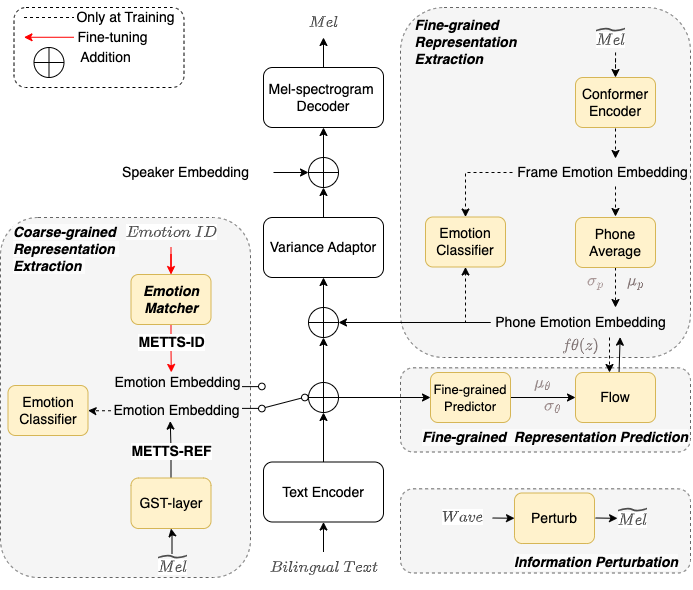

The diagram above was exported from draw.io. Its source (the exported page's mxGraphModel, read from the mxfile embedded in the PNG):
<mxGraphModel dx="1193" dy="699" grid="1" gridSize="10" guides="1" tooltips="1" connect="1" arrows="1" fold="1" page="1" pageScale="1" pageWidth="827" pageHeight="1169" math="1" shadow="0">
  <root>
    <mxCell id="0" />
    <mxCell id="1" parent="0" />
    <mxCell id="2" value="" style="rounded=1;whiteSpace=wrap;html=1;fillColor=#f5f5f5;dashed=1;strokeColor=#666666;fontColor=#333333;fontSize=14;" vertex="1" parent="1">
      <mxGeometry x="679" y="971.33" width="290" height="84.17" as="geometry" />
    </mxCell>
    <mxCell id="3" value="&lt;span style=&quot;color: rgb(77, 77, 77); font-family: -apple-system, &amp;quot;SF UI Text&amp;quot;, Arial, &amp;quot;PingFang SC&amp;quot;, &amp;quot;Hiragino Sans GB&amp;quot;, &amp;quot;Microsoft YaHei&amp;quot;, &amp;quot;WenQuanYi Micro Hei&amp;quot;, sans-serif; font-size: 14px; font-variant-ligatures: no-common-ligatures; text-align: start; background-color: rgb(255, 255, 255);&quot;&gt;$$\widetilde{Mel}$$&lt;/span&gt;" style="text;html=1;align=center;verticalAlign=middle;resizable=0;points=[];autosize=1;strokeColor=none;fillColor=none;spacingBottom=-4;spacingTop=-4;fontSize=14;spacingRight=-18;spacingLeft=-9;" vertex="1" parent="1">
      <mxGeometry x="851" y="989.75" width="110" height="20" as="geometry" />
    </mxCell>
    <mxCell id="4" value="&lt;span style=&quot;color: rgb(77, 77, 77); font-family: -apple-system, &amp;quot;SF UI Text&amp;quot;, Arial, &amp;quot;PingFang SC&amp;quot;, &amp;quot;Hiragino Sans GB&amp;quot;, &amp;quot;Microsoft YaHei&amp;quot;, &amp;quot;WenQuanYi Micro Hei&amp;quot;, sans-serif; font-size: 14px; font-variant-ligatures: no-common-ligatures; text-align: start; background-color: rgb(255, 255, 255);&quot;&gt;$$Wave$$&lt;/span&gt;" style="text;html=1;align=center;verticalAlign=middle;resizable=0;points=[];autosize=1;strokeColor=none;fillColor=none;fontSize=14;" vertex="1" parent="1">
      <mxGeometry x="696" y="984.75" width="90" height="30" as="geometry" />
    </mxCell>
    <mxCell id="5" value="" style="rounded=1;whiteSpace=wrap;html=1;fillColor=#f5f5f5;dashed=1;strokeColor=#666666;fontColor=#333333;fontSize=14;" vertex="1" parent="1">
      <mxGeometry x="679" y="850.3299999999999" width="290" height="84.17" as="geometry" />
    </mxCell>
    <mxCell id="6" value="" style="rounded=1;whiteSpace=wrap;html=1;fillColor=#f5f5f5;dashed=1;strokeColor=#666666;fontColor=#333333;fontSize=14;" vertex="1" parent="1">
      <mxGeometry x="279" y="700" width="250" height="360" as="geometry" />
    </mxCell>
    <mxCell id="7" value="" style="rounded=1;whiteSpace=wrap;html=1;fillColor=none;dashed=1;fontSize=14;" vertex="1" parent="1">
      <mxGeometry x="292.5" y="490" width="170" height="80" as="geometry" />
    </mxCell>
    <mxCell id="8" value="" style="rounded=1;whiteSpace=wrap;html=1;fillColor=#f5f5f5;dashed=1;strokeColor=#666666;fontColor=#333333;fontSize=14;" vertex="1" parent="1">
      <mxGeometry x="679" y="490" width="290" height="350" as="geometry" />
    </mxCell>
    <mxCell id="9" value="" style="edgeStyle=orthogonalEdgeStyle;rounded=0;orthogonalLoop=1;jettySize=auto;html=1;fontSize=14;" edge="1" source="10" target="12" parent="1">
      <mxGeometry relative="1" as="geometry" />
    </mxCell>
    <mxCell id="10" value="&lt;span style=&quot;color: rgb(77, 77, 77); font-family: -apple-system, &amp;quot;SF UI Text&amp;quot;, Arial, &amp;quot;PingFang SC&amp;quot;, &amp;quot;Hiragino Sans GB&amp;quot;, &amp;quot;Microsoft YaHei&amp;quot;, &amp;quot;WenQuanYi Micro Hei&amp;quot;, sans-serif; font-size: 14px; font-variant-ligatures: no-common-ligatures; text-align: start; background-color: rgb(255, 255, 255);&quot;&gt;$$Bilingual~Text$$&lt;/span&gt;" style="text;html=1;align=center;verticalAlign=middle;resizable=0;points=[];autosize=1;strokeColor=none;fillColor=none;fontSize=14;" vertex="1" parent="1">
      <mxGeometry x="532" y="1034.5" width="140" height="30" as="geometry" />
    </mxCell>
    <mxCell id="11" value="" style="edgeStyle=orthogonalEdgeStyle;rounded=0;orthogonalLoop=1;jettySize=auto;html=1;fontSize=14;" edge="1" source="12" target="43" parent="1">
      <mxGeometry relative="1" as="geometry" />
    </mxCell>
    <mxCell id="12" value="Text Encoder" style="rounded=1;whiteSpace=wrap;html=1;fontSize=14;" vertex="1" parent="1">
      <mxGeometry x="542" y="944.5" width="120" height="60" as="geometry" />
    </mxCell>
    <mxCell id="13" value="" style="edgeStyle=orthogonalEdgeStyle;rounded=0;orthogonalLoop=1;jettySize=auto;html=1;fontSize=14;" edge="1" source="14" target="18" parent="1">
      <mxGeometry relative="1" as="geometry" />
    </mxCell>
    <mxCell id="14" value="" style="shape=orEllipse;perimeter=ellipsePerimeter;whiteSpace=wrap;html=1;backgroundOutline=1;fontSize=14;" vertex="1" parent="1">
      <mxGeometry x="587" y="790" width="30" height="30" as="geometry" />
    </mxCell>
    <mxCell id="15" value="" style="edgeStyle=orthogonalEdgeStyle;rounded=0;orthogonalLoop=1;jettySize=auto;html=1;fontSize=14;" edge="1" source="16" target="19" parent="1">
      <mxGeometry relative="1" as="geometry" />
    </mxCell>
    <mxCell id="16" value="Mel-spectrogram&amp;nbsp;&lt;br style=&quot;font-size: 14px;&quot;&gt;Decoder" style="rounded=1;whiteSpace=wrap;html=1;fontSize=14;" vertex="1" parent="1">
      <mxGeometry x="542" y="550" width="120" height="60" as="geometry" />
    </mxCell>
    <mxCell id="17" value="" style="edgeStyle=orthogonalEdgeStyle;rounded=0;orthogonalLoop=1;jettySize=auto;html=1;fontSize=14;" edge="1" source="18" target="38" parent="1">
      <mxGeometry relative="1" as="geometry" />
    </mxCell>
    <mxCell id="18" value="Variance Adaptor" style="rounded=1;whiteSpace=wrap;html=1;fontSize=14;" vertex="1" parent="1">
      <mxGeometry x="542" y="700" width="120" height="60" as="geometry" />
    </mxCell>
    <mxCell id="19" value="&lt;span style=&quot;color: rgb(77, 77, 77); font-family: -apple-system, &amp;quot;SF UI Text&amp;quot;, Arial, &amp;quot;PingFang SC&amp;quot;, &amp;quot;Hiragino Sans GB&amp;quot;, &amp;quot;Microsoft YaHei&amp;quot;, &amp;quot;WenQuanYi Micro Hei&amp;quot;, sans-serif; font-size: 14px; font-variant-ligatures: no-common-ligatures; text-align: start; background-color: rgb(255, 255, 255);&quot;&gt;$$Mel$$&lt;/span&gt;" style="text;html=1;align=center;verticalAlign=middle;resizable=0;points=[];autosize=1;strokeColor=none;fillColor=none;fontSize=14;" vertex="1" parent="1">
      <mxGeometry x="562" y="490" width="80" height="30" as="geometry" />
    </mxCell>
    <mxCell id="20" style="edgeStyle=orthogonalEdgeStyle;rounded=0;orthogonalLoop=1;jettySize=auto;html=1;dashed=1;fontSize=14;" edge="1" target="23" parent="1">
      <mxGeometry relative="1" as="geometry">
        <mxPoint x="894.0476190476193" y="535" as="sourcePoint" />
      </mxGeometry>
    </mxCell>
    <mxCell id="21" value="&lt;span style=&quot;color: rgb(77, 77, 77); font-family: -apple-system, &amp;quot;SF UI Text&amp;quot;, Arial, &amp;quot;PingFang SC&amp;quot;, &amp;quot;Hiragino Sans GB&amp;quot;, &amp;quot;Microsoft YaHei&amp;quot;, &amp;quot;WenQuanYi Micro Hei&amp;quot;, sans-serif; font-size: 14px; font-variant-ligatures: no-common-ligatures; text-align: start; background-color: rgb(255, 255, 255);&quot;&gt;$$\widetilde{Mel}$$&lt;/span&gt;" style="text;html=1;align=center;verticalAlign=middle;resizable=0;points=[];autosize=1;strokeColor=none;fillColor=none;fontSize=14;" vertex="1" parent="1">
      <mxGeometry x="819" y="505" width="140" height="30" as="geometry" />
    </mxCell>
    <mxCell id="22" style="edgeStyle=orthogonalEdgeStyle;rounded=0;orthogonalLoop=1;jettySize=auto;html=1;dashed=1;fontSize=14;" edge="1" parent="1">
      <mxGeometry relative="1" as="geometry">
        <mxPoint x="894" y="611" as="sourcePoint" />
        <mxPoint x="894" y="641" as="targetPoint" />
      </mxGeometry>
    </mxCell>
    <mxCell id="23" value="Conformer Encoder" style="rounded=1;whiteSpace=wrap;html=1;fillColor=#fff2cc;strokeColor=#d6b656;fontSize=14;" vertex="1" parent="1">
      <mxGeometry x="854" y="560" width="80" height="50" as="geometry" />
    </mxCell>
    <mxCell id="24" value="" style="edgeStyle=orthogonalEdgeStyle;rounded=0;orthogonalLoop=1;jettySize=auto;html=1;fontSize=14;" edge="1" source="27" target="14" parent="1">
      <mxGeometry relative="1" as="geometry" />
    </mxCell>
    <mxCell id="25" value="" style="edgeStyle=orthogonalEdgeStyle;rounded=0;orthogonalLoop=1;jettySize=auto;html=1;dashed=1;fontSize=14;" edge="1" parent="1">
      <mxGeometry relative="1" as="geometry">
        <mxPoint x="888" y="820.0000000000002" as="sourcePoint" />
        <mxPoint x="888" y="855.0000000000002" as="targetPoint" />
      </mxGeometry>
    </mxCell>
    <mxCell id="26" style="edgeStyle=orthogonalEdgeStyle;rounded=0;orthogonalLoop=1;jettySize=auto;html=1;entryX=0.5;entryY=1;entryDx=0;entryDy=0;fontSize=14;fontColor=#827373;dashed=1;" edge="1" source="27" target="35" parent="1">
      <mxGeometry relative="1" as="geometry">
        <Array as="points">
          <mxPoint x="744" y="805" />
        </Array>
      </mxGeometry>
    </mxCell>
    <mxCell id="27" value="Phone Emotion Embedding" style="text;html=1;align=center;verticalAlign=middle;resizable=0;points=[];autosize=1;strokeColor=none;fillColor=none;spacingRight=-6;spacingLeft=-6;fontSize=14;" vertex="1" parent="1">
      <mxGeometry x="769" y="790" width="180" height="30" as="geometry" />
    </mxCell>
    <mxCell id="28" value="" style="edgeStyle=orthogonalEdgeStyle;rounded=0;orthogonalLoop=1;jettySize=auto;html=1;dashed=1;fontSize=14;" edge="1" parent="1">
      <mxGeometry relative="1" as="geometry">
        <mxPoint x="894" y="669" as="sourcePoint" />
        <mxPoint x="894" y="699" as="targetPoint" />
      </mxGeometry>
    </mxCell>
    <mxCell id="29" style="edgeStyle=orthogonalEdgeStyle;rounded=0;orthogonalLoop=1;jettySize=auto;html=1;entryX=0.5;entryY=0;entryDx=0;entryDy=0;fontSize=14;fontColor=#827373;dashed=1;" edge="1" source="30" target="35" parent="1">
      <mxGeometry relative="1" as="geometry" />
    </mxCell>
    <mxCell id="30" value="Frame Emotion Embedding" style="text;html=1;align=center;verticalAlign=middle;resizable=0;points=[];autosize=1;strokeColor=none;fillColor=none;spacingRight=-6;spacingLeft=-6;fontSize=14;" vertex="1" parent="1">
      <mxGeometry x="791" y="640" width="180" height="30" as="geometry" />
    </mxCell>
    <mxCell id="31" style="edgeStyle=orthogonalEdgeStyle;rounded=0;orthogonalLoop=1;jettySize=auto;html=1;dashed=1;fontSize=14;" edge="1" source="32" parent="1">
      <mxGeometry relative="1" as="geometry">
        <mxPoint x="894" y="790" as="targetPoint" />
      </mxGeometry>
    </mxCell>
    <mxCell id="32" value="Phone Average" style="rounded=1;whiteSpace=wrap;html=1;fillColor=#fff2cc;strokeColor=#d6b656;fontSize=14;" vertex="1" parent="1">
      <mxGeometry x="854" y="700" width="80" height="50" as="geometry" />
    </mxCell>
    <mxCell id="33" style="edgeStyle=orthogonalEdgeStyle;rounded=0;orthogonalLoop=1;jettySize=auto;html=1;entryX=0.545;entryY=0.99;entryDx=0;entryDy=0;entryPerimeter=0;exitX=0.582;exitY=-0.005;exitDx=0;exitDy=0;exitPerimeter=0;fontSize=14;" edge="1" parent="1">
      <mxGeometry relative="1" as="geometry">
        <mxPoint x="897.5599999999995" y="854.75" as="sourcePoint" />
        <mxPoint x="898.6499999999996" y="819.7" as="targetPoint" />
      </mxGeometry>
    </mxCell>
    <mxCell id="34" value="Flow" style="rounded=1;whiteSpace=wrap;html=1;fillColor=#fff2cc;strokeColor=#d6b656;fontSize=14;" vertex="1" parent="1">
      <mxGeometry x="854" y="855" width="80" height="50" as="geometry" />
    </mxCell>
    <mxCell id="35" value="Emotion &lt;br style=&quot;font-size: 14px;&quot;&gt;Classifier" style="rounded=1;whiteSpace=wrap;html=1;fillColor=#fff2cc;strokeColor=#d6b656;fontSize=14;" vertex="1" parent="1">
      <mxGeometry x="704" y="699.5" width="80" height="50" as="geometry" />
    </mxCell>
    <mxCell id="36" value="&lt;div style=&quot;text-align: left;&quot;&gt;&lt;b style=&quot;background-color: initial;&quot;&gt;&lt;i&gt;Fine-grained&lt;/i&gt;&lt;/b&gt;&lt;/div&gt;&lt;div style=&quot;text-align: left;&quot;&gt;&lt;b&gt;&lt;i&gt;Representation&lt;/i&gt;&lt;/b&gt;&lt;/div&gt;&lt;div style=&quot;text-align: left;&quot;&gt;&lt;b&gt;&lt;i&gt;Extraction&lt;/i&gt;&lt;/b&gt;&lt;/div&gt;" style="text;html=1;align=center;verticalAlign=middle;resizable=0;points=[];autosize=1;strokeColor=none;fillColor=none;fontSize=14;" vertex="1" parent="1">
      <mxGeometry x="679" y="494.5" width="130" height="60" as="geometry" />
    </mxCell>
    <mxCell id="37" value="" style="edgeStyle=orthogonalEdgeStyle;rounded=0;orthogonalLoop=1;jettySize=auto;html=1;fontSize=14;" edge="1" source="38" target="16" parent="1">
      <mxGeometry relative="1" as="geometry" />
    </mxCell>
    <mxCell id="38" value="" style="shape=orEllipse;perimeter=ellipsePerimeter;whiteSpace=wrap;html=1;backgroundOutline=1;fontSize=14;" vertex="1" parent="1">
      <mxGeometry x="587" y="640" width="30" height="30" as="geometry" />
    </mxCell>
    <mxCell id="39" value="" style="edgeStyle=orthogonalEdgeStyle;rounded=0;orthogonalLoop=1;jettySize=auto;html=1;fontSize=14;" edge="1" target="38" parent="1">
      <mxGeometry relative="1" as="geometry">
        <mxPoint x="552" y="655" as="sourcePoint" />
      </mxGeometry>
    </mxCell>
    <mxCell id="40" value="Speaker Embedding" style="text;html=1;align=center;verticalAlign=middle;resizable=0;points=[];autosize=1;strokeColor=none;fillColor=none;fontSize=14;" vertex="1" parent="1">
      <mxGeometry x="389" y="640" width="150" height="30" as="geometry" />
    </mxCell>
    <mxCell id="41" style="edgeStyle=orthogonalEdgeStyle;rounded=0;orthogonalLoop=1;jettySize=auto;html=1;entryX=0.5;entryY=1;entryDx=0;entryDy=0;fontSize=14;" edge="1" source="43" target="14" parent="1">
      <mxGeometry relative="1" as="geometry" />
    </mxCell>
    <mxCell id="42" value="" style="edgeStyle=orthogonalEdgeStyle;rounded=0;orthogonalLoop=1;jettySize=auto;html=1;fontSize=14;" edge="1" source="43" target="77" parent="1">
      <mxGeometry relative="1" as="geometry" />
    </mxCell>
    <mxCell id="43" value="" style="shape=orEllipse;perimeter=ellipsePerimeter;whiteSpace=wrap;html=1;backgroundOutline=1;fontSize=14;" vertex="1" parent="1">
      <mxGeometry x="587" y="865" width="30" height="30" as="geometry" />
    </mxCell>
    <mxCell id="44" style="edgeStyle=orthogonalEdgeStyle;rounded=0;orthogonalLoop=1;jettySize=auto;html=1;entryX=1;entryY=0.5;entryDx=0;entryDy=0;dashed=1;fontSize=14;" edge="1" source="45" target="51" parent="1">
      <mxGeometry relative="1" as="geometry" />
    </mxCell>
    <mxCell id="45" value="Emotion Embedding" style="text;html=1;align=center;verticalAlign=middle;resizable=0;points=[];autosize=1;strokeColor=none;fillColor=none;spacingLeft=-6;spacingRight=-6;spacingBottom=-3;spacingTop=-3;fontSize=14;" vertex="1" parent="1">
      <mxGeometry x="389.5" y="883.1699999999998" width="130" height="20" as="geometry" />
    </mxCell>
    <mxCell id="46" value="" style="edgeStyle=orthogonalEdgeStyle;rounded=0;orthogonalLoop=1;jettySize=auto;html=1;fontSize=14;" edge="1" source="47" target="50" parent="1">
      <mxGeometry relative="1" as="geometry" />
    </mxCell>
    <mxCell id="47" value="&lt;span style=&quot;color: rgb(77, 77, 77); font-family: -apple-system, &amp;quot;SF UI Text&amp;quot;, Arial, &amp;quot;PingFang SC&amp;quot;, &amp;quot;Hiragino Sans GB&amp;quot;, &amp;quot;Microsoft YaHei&amp;quot;, &amp;quot;WenQuanYi Micro Hei&amp;quot;, sans-serif; font-size: 14px; font-variant-ligatures: no-common-ligatures; text-align: start; background-color: rgb(255, 255, 255);&quot;&gt;$$\widetilde{Mel}$$&lt;/span&gt;" style="text;html=1;align=center;verticalAlign=middle;resizable=0;points=[];autosize=1;strokeColor=none;fillColor=none;spacingBottom=-4;spacingTop=-4;fontSize=14;" vertex="1" parent="1">
      <mxGeometry x="380.5" y="1036.5" width="140" height="20" as="geometry" />
    </mxCell>
    <mxCell id="48" style="edgeStyle=orthogonalEdgeStyle;rounded=0;orthogonalLoop=1;jettySize=auto;html=1;entryX=0.456;entryY=1.021;entryDx=0;entryDy=0;entryPerimeter=0;fontSize=14;" edge="1" source="50" target="45" parent="1">
      <mxGeometry relative="1" as="geometry" />
    </mxCell>
    <mxCell id="49" value="&lt;font style=&quot;font-size: 14px;&quot;&gt;&lt;b&gt;METTS-REF&lt;/b&gt;&lt;/font&gt;" style="edgeLabel;html=1;align=center;verticalAlign=middle;resizable=0;points=[];fontColor=#000000;" vertex="1" connectable="0" parent="48">
      <mxGeometry x="-0.0079" y="-1" relative="1" as="geometry">
        <mxPoint y="2" as="offset" />
      </mxGeometry>
    </mxCell>
    <mxCell id="50" value="GST-layer" style="rounded=1;whiteSpace=wrap;html=1;fillColor=#fff2cc;strokeColor=#d6b656;fontSize=14;" vertex="1" parent="1">
      <mxGeometry x="409.5" y="960.5" width="80" height="50.5" as="geometry" />
    </mxCell>
    <mxCell id="51" value="Emotion &lt;br style=&quot;font-size: 14px;&quot;&gt;Classifier" style="rounded=1;whiteSpace=wrap;html=1;fillColor=#fff2cc;strokeColor=#d6b656;fontSize=14;" vertex="1" parent="1">
      <mxGeometry x="286.5" y="868" width="80" height="50" as="geometry" />
    </mxCell>
    <mxCell id="52" value="" style="edgeStyle=orthogonalEdgeStyle;rounded=0;orthogonalLoop=1;jettySize=auto;html=1;fontSize=14;startArrow=none;" edge="1" source="77" target="34" parent="1">
      <mxGeometry relative="1" as="geometry">
        <mxPoint x="714" y="880" as="sourcePoint" />
      </mxGeometry>
    </mxCell>
    <mxCell id="53" style="edgeStyle=orthogonalEdgeStyle;rounded=0;orthogonalLoop=1;jettySize=auto;html=1;entryX=0.456;entryY=-0.022;entryDx=0;entryDy=0;entryPerimeter=0;strokeColor=#FF0000;fontSize=14;" edge="1" source="55" target="63" parent="1">
      <mxGeometry relative="1" as="geometry" />
    </mxCell>
    <mxCell id="54" value="&lt;b&gt;METTS-ID&lt;/b&gt;" style="edgeLabel;html=1;align=center;verticalAlign=middle;resizable=0;points=[];fontSize=14;fontColor=#000000;" vertex="1" connectable="0" parent="53">
      <mxGeometry x="-0.2644" relative="1" as="geometry">
        <mxPoint as="offset" />
      </mxGeometry>
    </mxCell>
    <mxCell id="55" value="&lt;b&gt;&lt;i&gt;Emotion&lt;br style=&quot;font-size: 14px;&quot;&gt;Matcher&lt;/i&gt;&lt;/b&gt;" style="rounded=1;whiteSpace=wrap;html=1;fillColor=#fff2cc;strokeColor=#d6b656;fontSize=14;" vertex="1" parent="1">
      <mxGeometry x="409.5" y="757" width="80" height="50" as="geometry" />
    </mxCell>
    <mxCell id="56" value="" style="edgeStyle=orthogonalEdgeStyle;rounded=0;orthogonalLoop=1;jettySize=auto;html=1;strokeColor=#FF0000;fontSize=14;" edge="1" source="57" target="55" parent="1">
      <mxGeometry relative="1" as="geometry" />
    </mxCell>
    <mxCell id="57" value="&lt;span style=&quot;color: rgb(77, 77, 77); font-family: -apple-system, &amp;quot;SF UI Text&amp;quot;, Arial, &amp;quot;PingFang SC&amp;quot;, &amp;quot;Hiragino Sans GB&amp;quot;, &amp;quot;Microsoft YaHei&amp;quot;, &amp;quot;WenQuanYi Micro Hei&amp;quot;, sans-serif; font-variant-ligatures: no-common-ligatures; text-align: start; background-color: rgb(255, 255, 255);&quot;&gt;$$Emotion~ID$$&lt;/span&gt;" style="text;html=1;align=center;verticalAlign=middle;resizable=0;points=[];autosize=1;strokeColor=none;fillColor=none;fontSize=14;" vertex="1" parent="1">
      <mxGeometry x="384.5" y="700" width="130" height="30" as="geometry" />
    </mxCell>
    <mxCell id="58" value="" style="endArrow=none;html=1;rounded=0;dashed=1;fontSize=14;" edge="1" parent="1">
      <mxGeometry width="50" height="50" relative="1" as="geometry">
        <mxPoint x="302.5" y="500" as="sourcePoint" />
        <mxPoint x="352.5" y="500" as="targetPoint" />
      </mxGeometry>
    </mxCell>
    <mxCell id="59" value="Only at Training" style="text;html=1;align=center;verticalAlign=middle;resizable=0;points=[];autosize=1;strokeColor=none;fillColor=none;spacingTop=-4;spacingBottom=-4;fontSize=14;" vertex="1" parent="1">
      <mxGeometry x="343.5" y="490" width="120" height="20" as="geometry" />
    </mxCell>
    <mxCell id="60" value="" style="shape=orEllipse;perimeter=ellipsePerimeter;whiteSpace=wrap;html=1;backgroundOutline=1;fontSize=14;" vertex="1" parent="1">
      <mxGeometry x="312.5" y="530" width="30" height="30" as="geometry" />
    </mxCell>
    <mxCell id="61" value="Addition" style="text;html=1;align=center;verticalAlign=middle;resizable=0;points=[];autosize=1;strokeColor=none;fillColor=none;spacingTop=-4;spacingBottom=-4;fontSize=14;" vertex="1" parent="1">
      <mxGeometry x="348.5" y="530" width="70" height="20" as="geometry" />
    </mxCell>
    <mxCell id="62" value="" style="shape=mxgraph.electrical.electro-mechanical.twoWaySwitch;aspect=fixed;elSwitchState=2;fillColor=none;direction=west;fontSize=14;" vertex="1" parent="1">
      <mxGeometry x="520.5" y="865.6700000000001" width="82.67" height="28.65" as="geometry" />
    </mxCell>
    <mxCell id="63" value="Emotion Embedding" style="text;html=1;align=center;verticalAlign=middle;resizable=0;points=[];autosize=1;strokeColor=none;fillColor=none;spacingLeft=-6;spacingRight=-6;spacingBottom=-3;spacingTop=-3;fontSize=14;" vertex="1" parent="1">
      <mxGeometry x="390.5" y="855.3299999999999" width="130" height="20" as="geometry" />
    </mxCell>
    <mxCell id="64" style="edgeStyle=orthogonalEdgeStyle;rounded=0;orthogonalLoop=1;jettySize=auto;html=1;strokeColor=#FF0000;fontSize=14;" edge="1" parent="1">
      <mxGeometry relative="1" as="geometry">
        <mxPoint x="352.5" y="519.77" as="sourcePoint" />
        <mxPoint x="302.5" y="519.77" as="targetPoint" />
      </mxGeometry>
    </mxCell>
    <mxCell id="65" value="Fine-tuning" style="text;html=1;align=center;verticalAlign=middle;resizable=0;points=[];autosize=1;strokeColor=none;fillColor=none;spacingTop=-4;spacingBottom=-4;fontSize=14;" vertex="1" parent="1">
      <mxGeometry x="345.5" y="510" width="90" height="20" as="geometry" />
    </mxCell>
    <mxCell id="66" value="&lt;b style=&quot;border-color: var(--border-color); color: rgb(0, 0, 0); font-family: Helvetica; font-size: 14px; font-style: normal; font-variant-ligatures: normal; font-variant-caps: normal; letter-spacing: normal; orphans: 2; text-align: center; text-indent: 0px; text-transform: none; widows: 2; word-spacing: 0px; -webkit-text-stroke-width: 0px; background-color: rgb(251, 251, 251); text-decoration-thickness: initial; text-decoration-style: initial; text-decoration-color: initial;&quot;&gt;&lt;i style=&quot;border-color: var(--border-color);&quot;&gt;Coarse-grained&lt;br&gt;Representation&amp;nbsp;&lt;br&gt;Extraction&amp;nbsp;&lt;br&gt;&lt;/i&gt;&lt;/b&gt;" style="text;whiteSpace=wrap;html=1;" vertex="1" parent="1">
      <mxGeometry x="290" y="700" width="130" height="35" as="geometry" />
    </mxCell>
    <mxCell id="67" value="&lt;div style=&quot;border-color: var(--border-color); color: rgb(0, 0, 0); font-family: Helvetica; font-size: 14px; font-style: normal; font-variant-ligatures: normal; font-variant-caps: normal; font-weight: 400; letter-spacing: normal; orphans: 2; text-indent: 0px; text-transform: none; widows: 2; word-spacing: 0px; -webkit-text-stroke-width: 0px; background-color: rgb(251, 251, 251); text-decoration-thickness: initial; text-decoration-style: initial; text-decoration-color: initial; text-align: left;&quot;&gt;&lt;b style=&quot;border-color: var(--border-color); background-color: initial;&quot;&gt;&lt;i style=&quot;border-color: var(--border-color);&quot;&gt;Fine-grained&amp;nbsp; Representation&lt;/i&gt;&lt;/b&gt;&lt;b style=&quot;background-color: initial; border-color: var(--border-color);&quot;&gt;&lt;i style=&quot;border-color: var(--border-color);&quot;&gt;&amp;nbsp;Prediction&lt;/i&gt;&lt;/b&gt;&lt;/div&gt;" style="text;whiteSpace=wrap;html=1;" vertex="1" parent="1">
      <mxGeometry x="699" y="904.5" width="270" height="30" as="geometry" />
    </mxCell>
    <mxCell id="68" value="Perturb" style="rounded=1;whiteSpace=wrap;html=1;fillColor=#fff2cc;strokeColor=#d6b656;fontSize=14;" vertex="1" parent="1">
      <mxGeometry x="793" y="975.5" width="80" height="50.5" as="geometry" />
    </mxCell>
    <mxCell id="69" value="" style="endArrow=classic;html=1;rounded=0;exitX=0.107;exitY=0.537;exitDx=0;exitDy=0;exitPerimeter=0;" edge="1" parent="1">
      <mxGeometry width="50" height="50" relative="1" as="geometry">
        <mxPoint x="873.98" y="1000.4900000000002" as="sourcePoint" />
        <mxPoint x="896" y="1000.8299999999999" as="targetPoint" />
      </mxGeometry>
    </mxCell>
    <mxCell id="70" value="" style="endArrow=classic;html=1;rounded=0;entryX=0;entryY=0.5;entryDx=0;entryDy=0;" edge="1" target="68" parent="1">
      <mxGeometry width="50" height="50" relative="1" as="geometry">
        <mxPoint x="771.0000000000002" y="1000.5" as="sourcePoint" />
        <mxPoint x="761" y="890.5" as="targetPoint" />
      </mxGeometry>
    </mxCell>
    <mxCell id="71" value="&lt;div style=&quot;border-color: var(--border-color); color: rgb(0, 0, 0); font-family: Helvetica; font-size: 14px; font-variant-ligatures: normal; font-variant-caps: normal; letter-spacing: normal; orphans: 2; text-indent: 0px; text-transform: none; widows: 2; word-spacing: 0px; -webkit-text-stroke-width: 0px; background-color: rgb(251, 251, 251); text-decoration-thickness: initial; text-decoration-style: initial; text-decoration-color: initial; text-align: left;&quot;&gt;&lt;b&gt;&lt;i&gt;Information Perturbation&lt;/i&gt;&lt;/b&gt;&lt;/div&gt;" style="text;whiteSpace=wrap;html=1;" vertex="1" parent="1">
      <mxGeometry x="791" y="1030" width="180" height="30" as="geometry" />
    </mxCell>
    <mxCell id="72" value="&lt;font style=&quot;font-size: 14px;&quot;&gt;$$\mu_\theta$$&lt;/font&gt;" style="text;html=1;align=center;verticalAlign=middle;resizable=0;points=[];autosize=1;strokeColor=none;fillColor=none;fontSize=13;fontColor=#968888;" vertex="1" parent="1">
      <mxGeometry x="761" y="850.3299999999999" width="120" height="30" as="geometry" />
    </mxCell>
    <mxCell id="73" value="&lt;font style=&quot;font-size: 14px;&quot;&gt;$$\sigma_\theta$$&lt;/font&gt;" style="text;html=1;align=center;verticalAlign=middle;resizable=0;points=[];autosize=1;strokeColor=none;fillColor=none;fontSize=13;fontColor=#9a8989;" vertex="1" parent="1">
      <mxGeometry x="761" y="873.1700000000001" width="140" height="30" as="geometry" />
    </mxCell>
    <mxCell id="74" value="&lt;font style=&quot;font-size: 14px;&quot;&gt;$$f\theta(z)$$&lt;/font&gt;" style="text;html=1;align=center;verticalAlign=middle;resizable=0;points=[];autosize=1;strokeColor=none;fillColor=none;fontSize=13;fontColor=#7e7272;" vertex="1" parent="1">
      <mxGeometry x="804" y="813.1700000000001" width="110" height="30" as="geometry" />
    </mxCell>
    <mxCell id="75" value="&lt;font style=&quot;font-size: 14px;&quot;&gt;$$\sigma_p$$&lt;/font&gt;" style="text;html=1;align=center;verticalAlign=middle;resizable=0;points=[];autosize=1;strokeColor=none;fillColor=none;fontSize=13;fontColor=#a99898;" vertex="1" parent="1">
      <mxGeometry x="819" y="749.5000000000001" width="110" height="30" as="geometry" />
    </mxCell>
    <mxCell id="76" value="&lt;font style=&quot;font-size: 14px;&quot;&gt;$$\mu_p$$&lt;/font&gt;" style="text;html=1;align=center;verticalAlign=middle;resizable=0;points=[];autosize=1;strokeColor=none;fillColor=none;fontSize=13;fontColor=#827373;" vertex="1" parent="1">
      <mxGeometry x="869" y="749.5" width="90" height="30" as="geometry" />
    </mxCell>
    <mxCell id="77" value="&lt;font style=&quot;font-size: 13px;&quot;&gt;Fine-grained&lt;br style=&quot;&quot;&gt;Predictor&lt;/font&gt;" style="rounded=1;whiteSpace=wrap;html=1;fillColor=#fff2cc;strokeColor=#d6b656;fontSize=14;" vertex="1" parent="1">
      <mxGeometry x="709" y="855" width="80" height="50" as="geometry" />
    </mxCell>
  </root>
</mxGraphModel>